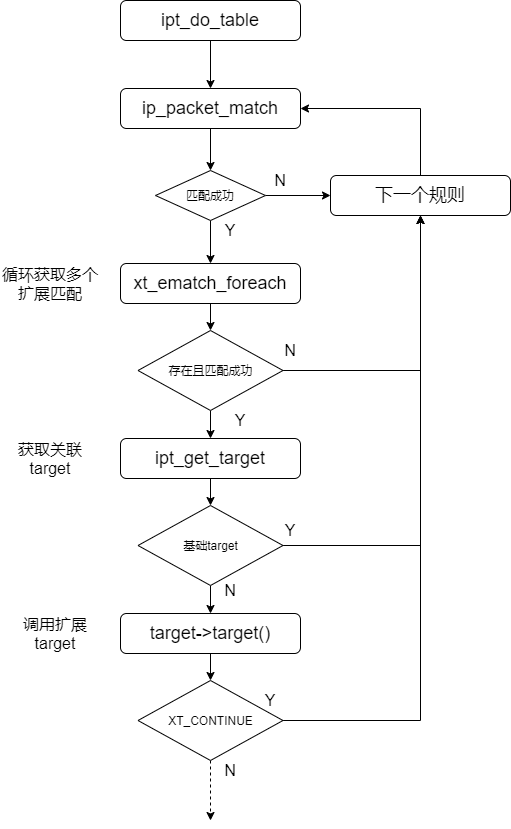

The diagram above was exported from draw.io. Its source (the exported page's mxGraphModel, read from the mxfile embedded in the PNG):
<mxGraphModel dx="1155" dy="792" grid="1" gridSize="10" guides="1" tooltips="1" connect="1" arrows="1" fold="1" page="1" pageScale="1" pageWidth="827" pageHeight="1169" math="0" shadow="0">
  <root>
    <mxCell id="0" />
    <mxCell id="1" parent="0" />
    <mxCell id="4" value="" style="edgeStyle=orthogonalEdgeStyle;rounded=0;orthogonalLoop=1;jettySize=auto;html=1;" edge="1" parent="1" source="2" target="3">
      <mxGeometry relative="1" as="geometry" />
    </mxCell>
    <mxCell id="2" value="&lt;font style=&quot;font-size: 18px&quot;&gt;ipt_do_table&lt;/font&gt;" style="rounded=1;whiteSpace=wrap;html=1;" vertex="1" parent="1">
      <mxGeometry x="170" y="160" width="180" height="40" as="geometry" />
    </mxCell>
    <mxCell id="15" style="edgeStyle=orthogonalEdgeStyle;rounded=0;orthogonalLoop=1;jettySize=auto;html=1;exitX=0.5;exitY=1;exitDx=0;exitDy=0;entryX=0.5;entryY=0;entryDx=0;entryDy=0;" edge="1" parent="1" source="3" target="5">
      <mxGeometry relative="1" as="geometry" />
    </mxCell>
    <mxCell id="3" value="&lt;font style=&quot;font-size: 18px&quot;&gt;ip_packet_match&lt;/font&gt;" style="rounded=1;whiteSpace=wrap;html=1;" vertex="1" parent="1">
      <mxGeometry x="170" y="248" width="180" height="40" as="geometry" />
    </mxCell>
    <mxCell id="7" value="" style="edgeStyle=orthogonalEdgeStyle;rounded=0;orthogonalLoop=1;jettySize=auto;html=1;entryX=0;entryY=0.5;entryDx=0;entryDy=0;" edge="1" parent="1" source="5" target="8">
      <mxGeometry relative="1" as="geometry">
        <mxPoint x="380" y="315" as="targetPoint" />
      </mxGeometry>
    </mxCell>
    <mxCell id="16" style="edgeStyle=orthogonalEdgeStyle;rounded=0;orthogonalLoop=1;jettySize=auto;html=1;exitX=0.5;exitY=1;exitDx=0;exitDy=0;entryX=0.5;entryY=0;entryDx=0;entryDy=0;" edge="1" parent="1" source="5" target="9">
      <mxGeometry relative="1" as="geometry" />
    </mxCell>
    <mxCell id="5" value="匹配成功" style="rhombus;whiteSpace=wrap;html=1;" vertex="1" parent="1">
      <mxGeometry x="205" y="330" width="110" height="50" as="geometry" />
    </mxCell>
    <mxCell id="17" style="edgeStyle=orthogonalEdgeStyle;rounded=0;orthogonalLoop=1;jettySize=auto;html=1;entryX=1;entryY=0.5;entryDx=0;entryDy=0;exitX=0.5;exitY=0;exitDx=0;exitDy=0;" edge="1" parent="1" source="8" target="3">
      <mxGeometry relative="1" as="geometry">
        <Array as="points">
          <mxPoint x="470" y="268" />
        </Array>
      </mxGeometry>
    </mxCell>
    <mxCell id="8" value="&lt;font style=&quot;font-size: 18px&quot;&gt;下一个规则&lt;/font&gt;" style="rounded=1;whiteSpace=wrap;html=1;" vertex="1" parent="1">
      <mxGeometry x="380" y="335" width="180" height="40" as="geometry" />
    </mxCell>
    <mxCell id="18" style="edgeStyle=orthogonalEdgeStyle;rounded=0;orthogonalLoop=1;jettySize=auto;html=1;entryX=0.5;entryY=0;entryDx=0;entryDy=0;" edge="1" parent="1" source="9" target="10">
      <mxGeometry relative="1" as="geometry" />
    </mxCell>
    <mxCell id="9" value="&lt;font style=&quot;font-size: 18px&quot;&gt;xt_ematch_foreach&lt;/font&gt;" style="rounded=1;whiteSpace=wrap;html=1;" vertex="1" parent="1">
      <mxGeometry x="170" y="423" width="180" height="40" as="geometry" />
    </mxCell>
    <mxCell id="19" style="edgeStyle=orthogonalEdgeStyle;rounded=0;orthogonalLoop=1;jettySize=auto;html=1;exitX=0.5;exitY=1;exitDx=0;exitDy=0;entryX=0.5;entryY=0;entryDx=0;entryDy=0;" edge="1" parent="1" source="10" target="11">
      <mxGeometry relative="1" as="geometry" />
    </mxCell>
    <mxCell id="30" style="edgeStyle=orthogonalEdgeStyle;rounded=0;orthogonalLoop=1;jettySize=auto;html=1;entryX=0.5;entryY=1;entryDx=0;entryDy=0;fontSize=16;" edge="1" parent="1" source="10" target="8">
      <mxGeometry relative="1" as="geometry" />
    </mxCell>
    <mxCell id="10" value="存在且匹配成功" style="rhombus;whiteSpace=wrap;html=1;" vertex="1" parent="1">
      <mxGeometry x="187.5" y="490" width="145" height="80" as="geometry" />
    </mxCell>
    <mxCell id="20" style="edgeStyle=orthogonalEdgeStyle;rounded=0;orthogonalLoop=1;jettySize=auto;html=1;entryX=0.5;entryY=0;entryDx=0;entryDy=0;" edge="1" parent="1" source="11" target="12">
      <mxGeometry relative="1" as="geometry" />
    </mxCell>
    <mxCell id="11" value="&lt;font style=&quot;font-size: 18px&quot;&gt;ipt_get_target&lt;/font&gt;" style="rounded=1;whiteSpace=wrap;html=1;" vertex="1" parent="1">
      <mxGeometry x="170" y="598" width="180" height="40" as="geometry" />
    </mxCell>
    <mxCell id="21" style="edgeStyle=orthogonalEdgeStyle;rounded=0;orthogonalLoop=1;jettySize=auto;html=1;entryX=0.5;entryY=0;entryDx=0;entryDy=0;" edge="1" parent="1" source="12" target="13">
      <mxGeometry relative="1" as="geometry" />
    </mxCell>
    <mxCell id="23" style="edgeStyle=orthogonalEdgeStyle;rounded=0;orthogonalLoop=1;jettySize=auto;html=1;entryX=0.5;entryY=1;entryDx=0;entryDy=0;" edge="1" parent="1" source="12" target="8">
      <mxGeometry relative="1" as="geometry">
        <mxPoint x="460" y="340" as="targetPoint" />
      </mxGeometry>
    </mxCell>
    <mxCell id="12" value="基础target" style="rhombus;whiteSpace=wrap;html=1;" vertex="1" parent="1">
      <mxGeometry x="187.5" y="665" width="145" height="80" as="geometry" />
    </mxCell>
    <mxCell id="22" style="edgeStyle=orthogonalEdgeStyle;rounded=0;orthogonalLoop=1;jettySize=auto;html=1;entryX=0.5;entryY=0;entryDx=0;entryDy=0;" edge="1" parent="1" source="13" target="14">
      <mxGeometry relative="1" as="geometry" />
    </mxCell>
    <mxCell id="13" value="&lt;font style=&quot;font-size: 18px&quot;&gt;target-&amp;gt;target()&lt;/font&gt;" style="rounded=1;whiteSpace=wrap;html=1;" vertex="1" parent="1">
      <mxGeometry x="170" y="773" width="180" height="40" as="geometry" />
    </mxCell>
    <mxCell id="24" style="edgeStyle=orthogonalEdgeStyle;rounded=0;orthogonalLoop=1;jettySize=auto;html=1;entryX=0.5;entryY=1;entryDx=0;entryDy=0;" edge="1" parent="1" source="14" target="8">
      <mxGeometry relative="1" as="geometry">
        <mxPoint x="460" y="330" as="targetPoint" />
      </mxGeometry>
    </mxCell>
    <mxCell id="25" style="edgeStyle=orthogonalEdgeStyle;rounded=0;orthogonalLoop=1;jettySize=auto;html=1;dashed=1;" edge="1" parent="1" source="14">
      <mxGeometry relative="1" as="geometry">
        <mxPoint x="260" y="980" as="targetPoint" />
      </mxGeometry>
    </mxCell>
    <mxCell id="14" value="XT_CONTINUE" style="rhombus;whiteSpace=wrap;html=1;" vertex="1" parent="1">
      <mxGeometry x="187.5" y="840" width="145" height="80" as="geometry" />
    </mxCell>
    <mxCell id="28" value="N" style="text;html=1;strokeColor=none;fillColor=none;align=center;verticalAlign=middle;whiteSpace=wrap;rounded=0;fontSize=16;" vertex="1" parent="1">
      <mxGeometry x="260" y="740" width="40" height="20" as="geometry" />
    </mxCell>
    <mxCell id="29" value="Y" style="text;html=1;strokeColor=none;fillColor=none;align=center;verticalAlign=middle;whiteSpace=wrap;rounded=0;fontSize=16;" vertex="1" parent="1">
      <mxGeometry x="320" y="680" width="40" height="20" as="geometry" />
    </mxCell>
    <mxCell id="31" value="N" style="text;html=1;strokeColor=none;fillColor=none;align=center;verticalAlign=middle;whiteSpace=wrap;rounded=0;fontSize=16;" vertex="1" parent="1">
      <mxGeometry x="320" y="500" width="40" height="20" as="geometry" />
    </mxCell>
    <mxCell id="32" value="N" style="text;html=1;strokeColor=none;fillColor=none;align=center;verticalAlign=middle;whiteSpace=wrap;rounded=0;fontSize=16;" vertex="1" parent="1">
      <mxGeometry x="260" y="920" width="40" height="20" as="geometry" />
    </mxCell>
    <mxCell id="33" value="Y" style="text;html=1;strokeColor=none;fillColor=none;align=center;verticalAlign=middle;whiteSpace=wrap;rounded=0;fontSize=16;" vertex="1" parent="1">
      <mxGeometry x="300" y="850" width="40" height="20" as="geometry" />
    </mxCell>
    <mxCell id="34" value="Y" style="text;html=1;strokeColor=none;fillColor=none;align=center;verticalAlign=middle;whiteSpace=wrap;rounded=0;fontSize=16;" vertex="1" parent="1">
      <mxGeometry x="260" y="380" width="40" height="20" as="geometry" />
    </mxCell>
    <mxCell id="35" value="N" style="text;html=1;strokeColor=none;fillColor=none;align=center;verticalAlign=middle;whiteSpace=wrap;rounded=0;fontSize=16;" vertex="1" parent="1">
      <mxGeometry x="310" y="330" width="40" height="20" as="geometry" />
    </mxCell>
    <mxCell id="36" value="Y" style="text;html=1;strokeColor=none;fillColor=none;align=center;verticalAlign=middle;whiteSpace=wrap;rounded=0;fontSize=16;" vertex="1" parent="1">
      <mxGeometry x="270" y="570" width="40" height="20" as="geometry" />
    </mxCell>
    <mxCell id="45" value="循环获取多个扩展匹配" style="text;html=1;strokeColor=none;fillColor=none;align=center;verticalAlign=middle;whiteSpace=wrap;rounded=0;fontSize=16;" vertex="1" parent="1">
      <mxGeometry x="50" y="433" width="100" height="20" as="geometry" />
    </mxCell>
    <mxCell id="46" value="调用扩展target" style="text;html=1;strokeColor=none;fillColor=none;align=center;verticalAlign=middle;whiteSpace=wrap;rounded=0;fontSize=16;" vertex="1" parent="1">
      <mxGeometry x="60" y="783" width="90" height="20" as="geometry" />
    </mxCell>
    <mxCell id="47" value="获取关联target" style="text;html=1;strokeColor=none;fillColor=none;align=center;verticalAlign=middle;whiteSpace=wrap;rounded=0;fontSize=16;" vertex="1" parent="1">
      <mxGeometry x="55" y="608" width="90" height="20" as="geometry" />
    </mxCell>
  </root>
</mxGraphModel>